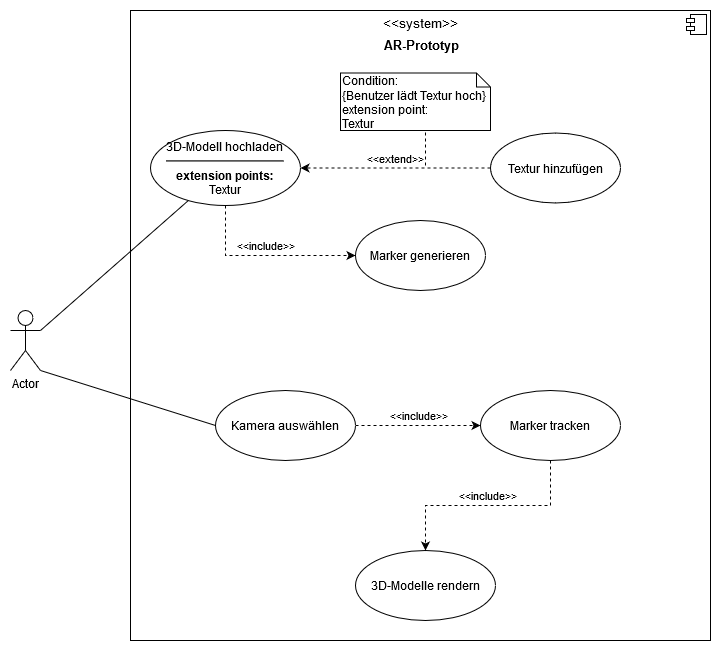

The diagram above was exported from draw.io. Its source (the exported page's mxGraphModel, read from the mxfile embedded in the PNG):
<mxGraphModel dx="1038" dy="547" grid="1" gridSize="10" guides="1" tooltips="1" connect="1" arrows="1" fold="1" page="1" pageScale="1" pageWidth="827" pageHeight="1169" math="0" shadow="0">
  <root>
    <mxCell id="0" />
    <mxCell id="1" parent="0" />
    <mxCell id="DqouYwXYDdvf07I9tnQu-14" value="&lt;p style=&quot;margin: 6px 0px 0px ; text-align: center ; font-size: 13px&quot;&gt;&amp;lt;&amp;lt;system&amp;gt;&amp;gt;&lt;b&gt;&lt;br&gt;&lt;/b&gt;&lt;/p&gt;&lt;p style=&quot;margin: 6px 0px 0px ; text-align: center ; font-size: 13px&quot;&gt;&lt;b&gt;AR-Prototyp&lt;/b&gt;&lt;/p&gt;" style="align=left;overflow=fill;html=1;dropTarget=0;strokeColor=#000000;" vertex="1" parent="1">
      <mxGeometry x="170" y="90" width="580" height="630" as="geometry" />
    </mxCell>
    <mxCell id="DqouYwXYDdvf07I9tnQu-15" value="" style="shape=component;jettyWidth=8;jettyHeight=4;" vertex="1" parent="DqouYwXYDdvf07I9tnQu-14">
      <mxGeometry x="1" width="20" height="20" relative="1" as="geometry">
        <mxPoint x="-24" y="4" as="offset" />
      </mxGeometry>
    </mxCell>
    <mxCell id="DqouYwXYDdvf07I9tnQu-38" style="rounded=0;orthogonalLoop=1;jettySize=auto;html=1;exitX=1;exitY=0.3333333333333333;exitDx=0;exitDy=0;exitPerimeter=0;labelBackgroundColor=none;endArrow=none;endFill=0;" edge="1" parent="1" source="DqouYwXYDdvf07I9tnQu-2" target="DqouYwXYDdvf07I9tnQu-16">
      <mxGeometry relative="1" as="geometry" />
    </mxCell>
    <mxCell id="DqouYwXYDdvf07I9tnQu-49" style="rounded=0;orthogonalLoop=1;jettySize=auto;html=1;exitX=1;exitY=1;exitDx=0;exitDy=0;exitPerimeter=0;entryX=0;entryY=0.5;entryDx=0;entryDy=0;labelBackgroundColor=none;endArrow=none;endFill=0;" edge="1" parent="1" source="DqouYwXYDdvf07I9tnQu-2" target="DqouYwXYDdvf07I9tnQu-40">
      <mxGeometry relative="1" as="geometry" />
    </mxCell>
    <mxCell id="DqouYwXYDdvf07I9tnQu-2" value="Actor" style="shape=umlActor;verticalLabelPosition=bottom;labelBackgroundColor=#ffffff;verticalAlign=top;html=1;" vertex="1" parent="1">
      <mxGeometry x="50" y="390" width="30" height="60" as="geometry" />
    </mxCell>
    <mxCell id="DqouYwXYDdvf07I9tnQu-48" value="&amp;lt;&amp;lt;include&amp;gt;&amp;gt;" style="edgeStyle=orthogonalEdgeStyle;rounded=0;orthogonalLoop=1;jettySize=auto;html=1;exitX=0.5;exitY=1;exitDx=0;exitDy=0;entryX=0;entryY=0.5;entryDx=0;entryDy=0;dashed=1;labelBackgroundColor=none;endArrow=classic;endFill=1;verticalAlign=bottom;" edge="1" parent="1" source="DqouYwXYDdvf07I9tnQu-16" target="DqouYwXYDdvf07I9tnQu-34">
      <mxGeometry relative="1" as="geometry" />
    </mxCell>
    <mxCell id="DqouYwXYDdvf07I9tnQu-16" value="3D-Modell hochladen&lt;br&gt;&lt;hr&gt;&lt;div&gt;&lt;b&gt;extension points:&lt;/b&gt;&lt;/div&gt;&lt;div&gt;Textur&lt;br&gt;&lt;/div&gt;" style="ellipse;whiteSpace=wrap;html=1;strokeColor=#000000;" vertex="1" parent="1">
      <mxGeometry x="190" y="210" width="150" height="75" as="geometry" />
    </mxCell>
    <mxCell id="DqouYwXYDdvf07I9tnQu-47" value="&amp;lt;&amp;lt;extend&amp;gt;&amp;gt;" style="edgeStyle=orthogonalEdgeStyle;rounded=0;orthogonalLoop=1;jettySize=auto;html=1;exitX=0;exitY=0.5;exitDx=0;exitDy=0;entryX=1;entryY=0.5;entryDx=0;entryDy=0;dashed=1;labelBackgroundColor=none;endArrow=classic;endFill=1;verticalAlign=bottom;" edge="1" parent="1" source="DqouYwXYDdvf07I9tnQu-17" target="DqouYwXYDdvf07I9tnQu-16">
      <mxGeometry relative="1" as="geometry" />
    </mxCell>
    <mxCell id="DqouYwXYDdvf07I9tnQu-17" value="Textur hinzufügen" style="ellipse;whiteSpace=wrap;html=1;strokeColor=#000000;" vertex="1" parent="1">
      <mxGeometry x="530" y="212.5" width="130" height="70" as="geometry" />
    </mxCell>
    <mxCell id="DqouYwXYDdvf07I9tnQu-32" style="edgeStyle=orthogonalEdgeStyle;rounded=0;orthogonalLoop=1;jettySize=auto;html=1;dashed=1;endArrow=none;endFill=0;exitX=0.5;exitY=1;exitDx=0;exitDy=0;exitPerimeter=0;" edge="1" parent="1" source="DqouYwXYDdvf07I9tnQu-20">
      <mxGeometry relative="1" as="geometry">
        <mxPoint x="465" y="248" as="targetPoint" />
      </mxGeometry>
    </mxCell>
    <mxCell id="DqouYwXYDdvf07I9tnQu-20" value="&lt;div&gt;Condition:&lt;/div&gt;&lt;div&gt;{Benutzer lädt Textur hoch}&lt;/div&gt;&lt;div&gt;extension point:&lt;/div&gt;&lt;div&gt;Textur&lt;br&gt;&lt;/div&gt;&lt;div&gt;&lt;br&gt;&lt;/div&gt;" style="shape=note;whiteSpace=wrap;html=1;size=14;verticalAlign=top;align=left;spacingTop=-6;strokeColor=#000000;" vertex="1" parent="1">
      <mxGeometry x="380" y="152.5" width="150" height="57.5" as="geometry" />
    </mxCell>
    <mxCell id="DqouYwXYDdvf07I9tnQu-34" value="&lt;div&gt;Marker generieren&lt;/div&gt;" style="ellipse;whiteSpace=wrap;html=1;strokeColor=#000000;" vertex="1" parent="1">
      <mxGeometry x="395" y="300" width="130" height="70" as="geometry" />
    </mxCell>
    <mxCell id="DqouYwXYDdvf07I9tnQu-45" value="&amp;lt;&amp;lt;include&amp;gt;&amp;gt;" style="edgeStyle=orthogonalEdgeStyle;rounded=0;orthogonalLoop=1;jettySize=auto;html=1;exitX=1;exitY=0.5;exitDx=0;exitDy=0;entryX=0;entryY=0.5;entryDx=0;entryDy=0;dashed=1;labelBackgroundColor=none;endArrow=classic;endFill=1;verticalAlign=bottom;" edge="1" parent="1" source="DqouYwXYDdvf07I9tnQu-40" target="DqouYwXYDdvf07I9tnQu-42">
      <mxGeometry relative="1" as="geometry" />
    </mxCell>
    <mxCell id="DqouYwXYDdvf07I9tnQu-40" value="Kamera auswählen" style="ellipse;whiteSpace=wrap;html=1;labelBackgroundColor=none;strokeColor=#000000;" vertex="1" parent="1">
      <mxGeometry x="255" y="470" width="140" height="70" as="geometry" />
    </mxCell>
    <mxCell id="DqouYwXYDdvf07I9tnQu-41" value="3D-Modelle rendern" style="ellipse;whiteSpace=wrap;html=1;labelBackgroundColor=none;strokeColor=#000000;" vertex="1" parent="1">
      <mxGeometry x="395" y="630" width="140" height="70" as="geometry" />
    </mxCell>
    <mxCell id="DqouYwXYDdvf07I9tnQu-46" value="&amp;lt;&amp;lt;include&amp;gt;&amp;gt;" style="edgeStyle=orthogonalEdgeStyle;rounded=0;orthogonalLoop=1;jettySize=auto;html=1;exitX=0.5;exitY=1;exitDx=0;exitDy=0;entryX=0.5;entryY=0;entryDx=0;entryDy=0;dashed=1;labelBackgroundColor=none;endArrow=classic;endFill=1;verticalAlign=bottom;" edge="1" parent="1" source="DqouYwXYDdvf07I9tnQu-42" target="DqouYwXYDdvf07I9tnQu-41">
      <mxGeometry relative="1" as="geometry" />
    </mxCell>
    <mxCell id="DqouYwXYDdvf07I9tnQu-42" value="&lt;div&gt;Marker tracken&lt;/div&gt;" style="ellipse;whiteSpace=wrap;html=1;labelBackgroundColor=none;strokeColor=#000000;" vertex="1" parent="1">
      <mxGeometry x="520" y="470" width="140" height="70" as="geometry" />
    </mxCell>
  </root>
</mxGraphModel>